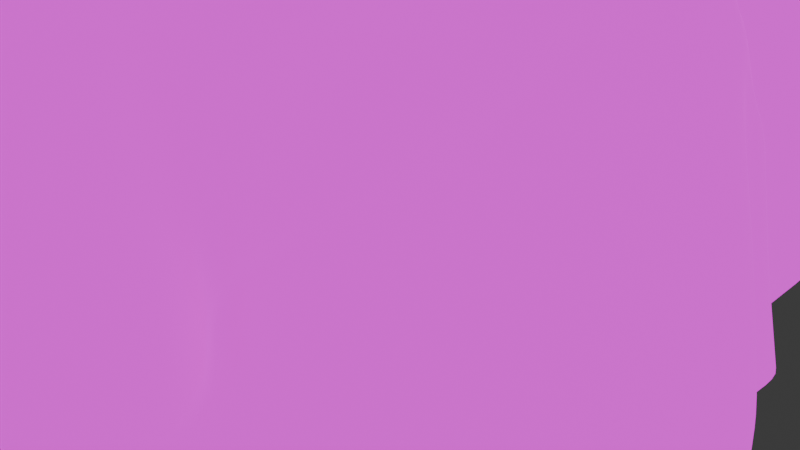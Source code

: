 # Source: windswept_prototype.blend  (saved by Blender 4.1.24; exported with 4.5.12 LTS)
import bpy
from mathutils import Matrix  # noqa: F401  (used for matrix-valued properties, if any)

bpy.ops.wm.read_factory_settings(use_empty=True)
scene = bpy.context.scene
scene.name = 'Scene'

# ---- collections
col_collection = bpy.data.collections.new('Collection'); scene.collection.children.link(col_collection)

# ---- images (referenced by path relative to the original .blend; pixels are not part of the script)
import os
ASSET_DIR = os.environ.get("B2B_ASSET_DIR", "")  # directory of the original .blend (textures are referenced by path, not embedded)
HERE = os.path.dirname(os.path.abspath(__file__))  # packed textures are extracted next to this script under _unpacked/

def load_image(name, relpath, width, height, colorspace="sRGB"):
    """Load a texture the original file referenced (path relative to the .blend, or extracted next to this script)."""
    p = next((c for c in (os.path.join(HERE, relpath), os.path.join(ASSET_DIR, relpath)) if relpath and os.path.exists(c)), "")
    if p:
        img = bpy.data.images.load(p, check_existing=True)
        img.name = name
    else:  # same state as the original file: an image datablock whose file is absent (Cycles renders it pink)
        img = bpy.data.images.new(name, width, height)
        img.source = "FILE"
        img.filepath = "//" + (relpath or name)
    img.colorspace_settings.name = colorspace
    return img
img_untitled_artwork_7_jpg = load_image('Untitled_Artwork 7.jpg', 'Untitled_Artwork 7.jpg', 1024, 1024, 'sRGB')

# ---- materials (node trees are filled in below, after node groups)
mat_material_001 = bpy.data.materials.new('Material.001')
mat_material_001.use_transparent_shadow = False

# ---- material node trees
mat_material_001.use_nodes = True; mat_material_001.node_tree.nodes.clear()
_N = mat_material_001.node_tree.nodes; _L = mat_material_001.node_tree.links
n0 = _N.new('ShaderNodeBsdfPrincipled'); n0.name = 'Principled BSDF'; n0.location = (95, 300)
n0.inputs[0].default_value = (0.0, 0.0, 0.0, 1.0)
n0.inputs[28].default_value = 1.0
n1 = _N.new('ShaderNodeOutputMaterial'); n1.name = 'Material Output'; n1.location = (384, 300)
n2 = _N.new('ShaderNodeTexImage'); n2.name = 'Image Texture'; n2.location = (-446, 257)
n2.image = img_untitled_artwork_7_jpg
_L.new(n0.outputs[0], n1.inputs[0])
_L.new(n2.outputs[0], n0.inputs[27])
n1.is_active_output = True

# ---- world
world_world = bpy.data.worlds.new('World'); scene.world = world_world
world_world.use_nodes = True; world_world.node_tree.nodes.clear()
_N = world_world.node_tree.nodes; _L = world_world.node_tree.links
n0 = _N.new('ShaderNodeOutputWorld'); n0.name = 'World Output'; n0.location = (300, 300)
n1 = _N.new('ShaderNodeBackground'); n1.name = 'Background'; n1.location = (10, 300)
n1.inputs[0].default_value = (0.05088, 0.05088, 0.05088, 1.0)
_L.new(n1.outputs[0], n0.inputs[0])
n0.is_active_output = True
world_world.color = (0.05088, 0.05088, 0.05088)
world_world.use_sun_shadow = False
world_world.sun_shadow_jitter_overblur = 0.0

# ---- cameras
cam_camera = bpy.data.cameras.new('Camera')
cam_camera.clip_end = 100.0
cam_camera.ortho_scale = 7.314

# ---- meshes
me_plane = bpy.data.meshes.new('Plane')
me_plane.from_pydata([(-1.0, -1.0, -0.318), (1.0, -1.0, -0.318), (-1.0, 1.0, -0.318), (1.0, 1.0, -0.318), (-0.1491, -1.0, 2.904e-08), (-0.1128, 1.0, -0.318), (-1.0, -1.39e-08, -0.318), (1.0, -1.39e-08, -0.318), (-0.1457, -0.1843, 3.644e-08), (1.0, 0.5, -0.318), (-0.1503, 0.2796, -0.2796), (-1.0, 0.5, -0.318), (-1.0, -0.5, -0.318), (1.0, -0.5, -0.318), (-0.1264, -0.3702, 1.896e-08), (-0.5443, 1.0, -0.318), (-0.5728, -1.0, 1.419e-08), (-0.5443, -8.905e-09, -0.318), (-0.5443, 0.5, -0.318), (-0.5471, -0.5995, 1.353e-08), (0.2515, -1.0, 0.2125), (0.1929, 1.0, -0.318), (0.1886, 0.3354, 4.6e-08), (0.1758, 0.4005, -0.04854), (0.2272, -0.1609, 0.1267), (0.03432, 1.0, -0.318), (0.04575, 0.1696, 3.238e-08), (0.05593, 0.4208, -0.318), (0.0586, -0.2641, 0.1267), (0.08574, -1.0, 0.2125), (-0.35, -1.0, 1.948e-08), (-0.25, 1.0, -0.318), (-0.3486, -0.2064, 2.822e-08), (-0.2917, 0.2722, -0.2796), (-0.3428, -0.559, 2.067e-08), (-0.6457, 1.0, -0.318), (-0.6457, -2.566e-08, -0.318), (-0.6457, 0.5, -0.318), (-0.6686, -0.5627, -1.312e-08), (-0.75, -1.0, 0.0), (0.3843, -1.0, 0.2125), (0.3135, 1.0, -0.318), (0.2986, 0.2654, 7.634e-08), (0.3372, 0.6548, 7.366e-08), (0.3357, -0.1232, 0.1267), (0.2394, 1.0, -0.318), (0.2408, 0.2838, 6.245e-08), (0.2679, 0.6585, 6.264e-08), (0.2716, -0.1721, 0.1267), (0.3192, -1.0, 0.2125), (0.165, -1.0, 0.2125), (0.1336, 1.0, -0.318), (0.09933, 0.1806, 4.581e-08), (0.1622, 0.4447, -0.1192), (0.1479, -0.1867, 0.1267), (-0.04354, 1.0, -0.318), (-0.07925, 0.09215, 3.577e-08), (-0.03029, 0.3158, -0.318), (-0.00985, -0.441, 0.1267), (-0.000693, -1.0, 0.1267), (-0.225, -1.0, 1.948e-08), (-0.1793, 1.0, -0.318), (-0.2693, -0.1917, 3.649e-08), (-0.2224, 0.2796, -0.2796), (-0.2821, -0.5516, 3.287e-08), (-0.375, 1.0, -0.318), (-0.4096, -0.03577, -0.318), (-0.3282, 0.2005, -0.318), (-0.465, -0.5958, 2.172e-08), (-0.475, -1.0, 1.948e-08), (-0.625, -1.0, 0.0), (-0.6021, 1.0, -0.318), (-0.6021, -1.648e-08, -0.318), (-0.6021, 0.5, -0.318), (-0.565, -0.629, -6.049e-09), (-0.875, 1.0, -0.318), (-0.875, -1.39e-08, -0.318), (-0.875, 0.5, -0.318), (-0.875, -0.5, -0.318), (-0.875, -1.0, -0.318), (0.4222, -1.0, 0.1267), (0.3828, 1.0, -0.318), (0.3619, 0.2549, -0.05824), (0.3737, 0.5479, 9.558e-08), (0.3814, -0.2284, 0.1267), (1.0, 0.75, -0.318), (-0.1189, 0.6456, -0.318), (-1.0, 0.75, -0.318), (-0.5443, 0.75, -0.318), (0.2158, 0.68, -0.1192), (0.02821, 0.6493, -0.318), (-0.2604, 0.6382, -0.318), (-0.6457, 0.75, -0.318), (0.3529, 0.75, -0.1192), (0.2779, 0.7721, -0.1192), (0.175, 0.5325, -0.1192), (-0.05108, 0.6382, -0.318), (-0.1911, 0.6456, -0.318), (-0.375, 0.75, -0.318), (-0.6021, 0.75, -0.318), (-0.875, 0.75, -0.318), (0.3779, 0.6468, -0.1192), (-1.0, 0.25, -0.318), (1.0, 0.25, -0.318), (-0.1814, -0.01171, 4.678e-08), (-0.5443, 0.25, -0.318), (0.1872, 0.3753, 5.547e-08), (0.05718, 0.2905, 3.58e-08), (-0.3243, -0.02645, 2.655e-08), (-0.6457, 0.25, -0.318), (0.3301, 0.4269, 7.408e-08), (0.2665, 0.4343, 6.179e-08), (0.09076, 0.2426, 5.57e-08), (-0.03926, 0.2131, 3.361e-08), (-0.2693, -0.03014, 4.035e-08), (-0.3525, 0.07564, -0.318), (-0.6021, 0.25, -0.318), (-0.875, 0.25, -0.318), (0.3751, 0.3532, 9.289e-08), (1.0, -0.25, -0.318), (-0.1371, -0.2942, 2.865e-08), (-1.0, -0.25, -0.318), (-0.5414, -0.4159, 1.532e-08), (0.1843, 0.1849, 4.249e-08), (0.06146, 0.02645, 2.465e-08), (-0.3514, -0.3053, 2.218e-08), (-0.6343, -0.438, -1.432e-08), (0.2568, 0.232, 7.503e-08), (0.2265, 0.2108, 5.75e-08), (0.1336, 0.1186, 3.092e-08), (-0.07497, -0.1431, 3.429e-08), (-0.2635, -0.3016, 2.925e-08), (-0.3993, -0.4085, 1.166e-08), (-0.5979, -0.4269, 2.446e-09), (-0.875, -0.25, -0.318), (0.3222, 0.2422, 8.618e-08), (-1.0, -0.75, -0.318), (1.0, -0.75, -0.318), (-0.14, -0.6578, 2.324e-08), (-0.5728, -0.75, 1.419e-08), (0.2515, -0.75, 0.2125), (0.08574, -0.75, 0.2125), (-0.3528, -0.6505, 1.569e-08), (-0.6975, -0.7459, -1.041e-08), (0.3843, -0.75, 0.2125), (0.3202, -0.7478, 0.2125), (0.165, -0.75, 0.2125), (-0.009263, -0.6984, 0.1267), (-0.2578, -0.6247, 2.04e-08), (-0.4707, -0.7316, 1.784e-08), (-0.625, -0.75, 0.0), (-0.875, -0.75, -0.318), (0.4077, -0.7093, 0.1267), (0.4743, -1.0, 9.024e-08), (0.4493, 1.0, -0.318), (0.3956, 0.2086, 9.647e-08), (0.3988, 0.4254, -0.1192), (0.3875, 0.04994, 8.312e-08), (0.3894, 0.5341, -0.1192), (0.4069, 0.3158, -0.1192), (0.4151, 0.1302, 8.515e-08), (0.4493, -0.6583, 9.11e-08), (0.5359, -1.0, 8.433e-08), (0.5017, 1.0, -0.318), (0.4439, 0.1925, -0.318), (0.4718, 0.5408, -0.318), (0.4478, -0.2182, 8.919e-08), (0.4718, 0.7642, -0.318), (0.4601, 0.3542, -0.318), (0.4353, -0.01237, 9.355e-08), (0.4734, -0.548, 8.768e-08), (0.5943, -1.0, 7.6e-08), (0.5601, 1.0, -0.318), (0.4786, 0.1676, -0.318), (0.5373, 0.5204, -0.318), (0.4858, -0.2743, 8.727e-08), (0.5491, 0.7401, -0.318), (0.5222, 0.3564, -0.318), (0.4624, -0.1006, 9.516e-08), (0.521, -0.554, 8.172e-08), (0.6222, -1.0, -0.1614), (0.6235, 1.0, -0.318), (0.5828, 0.08378, -0.318), (0.6121, 0.5102, -0.318), (0.5653, -0.4211, -0.1614), (0.618, 0.7451, -0.318), (0.6046, 0.3032, -0.318), (0.5576, -0.1719, -0.318), (0.5816, -0.5943, -0.1614), (0.6704, -1.0, -0.232), (0.6921, 1.0, -0.318), (0.6809, 0.08602, -0.318), (0.6863, 0.5051, -0.318), (0.638, -0.4605, -0.232), (0.6893, 0.7475, -0.318), (0.6826, 0.2766, -0.318), (0.6315, -0.2279, -0.318), (0.6369, -0.6212, -0.232), (0.8115, -1.0, -0.232), (0.7776, 1.0, -0.318), (0.772, 0.04301, -0.318), (0.7748, 0.5025, -0.318), (0.6795, -0.4972, -0.232), (0.7762, 0.7488, -0.318), (0.7729, 0.2633, -0.318), (0.7434, -0.2356, -0.318), (0.7487, -0.6856, -0.232), (-1.0, -0.875, -0.318), (1.0, -0.875, -0.318), (-0.1491, -0.825, 2.687e-08), (-0.5728, -0.875, 1.419e-08), (0.2515, -0.875, 0.2125), (0.08574, -0.875, 0.2125), (-0.3514, -0.8252, 1.758e-08), (-0.7257, -0.8492, -5.859e-09), (0.3843, -0.875, 0.2125), (0.3197, -0.8739, 0.2125), (0.165, -0.875, 0.2125), (-0.004978, -0.8492, 0.1267), (-0.2414, -0.8123, 1.994e-08), (-0.4728, -0.8658, 1.866e-08), (-0.625, -0.875, 0.0), (-0.875, -0.875, -0.318), (0.415, -0.8546, 0.1267), (0.4618, -0.8292, 9.067e-08), (0.5047, -0.774, 8.601e-08), (0.5576, -0.777, 7.886e-08), (0.6019, -0.7971, -0.1614), (0.6536, -0.8106, -0.232), (0.7801, -0.8428, -0.232), (-0.7565, -1.0, -0.318), (-0.6576, 1.0, -0.318), (-0.6576, -2.505e-08, -0.318), (-0.6576, 0.5, -0.318), (-0.6793, -0.5594, -0.318), (-0.6576, 0.75, -0.318), (-0.6576, 0.25, -0.318), (-0.6468, -0.4282, -0.318), (-0.7067, -0.7461, -0.318), (-0.7335, -0.8505, -0.318), (1.0, -0.125, -0.318), (-0.1414, -0.2393, 3.255e-08), (-0.546, -0.336, 1.819e-08), (0.1865, 0.2602, 4.425e-08), (0.0536, 0.098, 2.852e-08), (-0.35, -0.2559, 2.52e-08), (-0.64, -0.219, -0.318), (0.2777, 0.2487, 7.568e-08), (0.2336, 0.2473, 5.998e-08), (0.1165, 0.1496, 3.837e-08), (-0.06399, -0.01194, 3.188e-08), (-0.2664, -0.2466, 3.287e-08), (-0.3968, -0.288, 1.136e-08), (-0.6, -0.2135, -0.318), (-0.875, -0.125, -0.318), (0.3421, 0.2486, 8.75e-08), (-1.0, -0.125, -0.318), (0.4053, 0.1694, 9.081e-08), (0.4396, 0.09008, -0.318), (0.4705, 0.03346, -0.318), (0.5702, -0.04407, -0.318), (0.6562, -0.07096, -0.318), (0.7577, -0.09628, -0.318), (-0.6522, -0.2141, -0.318), (1.0, -0.0625, -0.318), (-0.1435, -0.2118, 3.449e-08), (-0.5104, -0.1478, 5.75e-09), (0.1876, 0.2978, 4.513e-08), (0.04968, 0.1338, 3.045e-08), (-0.3493, -0.2311, 2.671e-08), (-0.6429, -0.1095, -0.318), (0.2882, 0.2571, 7.601e-08), (0.2372, 0.2656, 6.121e-08), (0.1079, 0.1651, 4.209e-08), (-0.07162, 0.04011, 3.382e-08), (-0.2678, -0.2192, 3.468e-08), (-0.4436, -0.1419, 1.684e-08), (-0.6011, -0.1067, -0.318), (-0.875, -0.0625, -0.318), (0.352, 0.2517, 8.816e-08), (0.4004, 0.189, 9.364e-08), (0.4417, 0.1413, -0.318), (0.4746, 0.1005, -0.318), (0.5765, 0.01985, -0.318), (0.6685, 0.007531, -0.318), (0.7649, -0.02664, -0.318), (-0.6549, -0.1071, -0.318), (-1.0, -0.0625, -0.318), (-0.07819, 1.0, -0.318), (-0.1125, -0.04608, -0.2084), (-0.1041, 0.3065, -0.318), (-0.05435, -0.4175, 0.1267), (-0.1009, -0.9921, 3.15e-08), (-0.08501, 0.6419, -0.318), (-0.1103, 0.1007, -0.2084), (-0.106, -0.2187, 3.147e-08), (-0.05622, -0.6702, 1.964e-08), (-0.08241, -0.8391, 2.666e-08), (-0.1027, -0.1256, -0.2084), (-0.1076, -0.08584, -0.2084)], [], [(203, 85, 3, 199), (97, 86, 5, 61), (275, 265, 8, 62), (285, 264, 7, 200), (114, 104, 10, 63), (204, 103, 9, 201), (206, 137, 13, 202), (148, 138, 14, 64), (150, 139, 19, 74), (116, 105, 18, 73), (277, 266, 17, 72), (99, 88, 15, 71), (146, 140, 24, 54), (112, 106, 23, 53), (273, 267, 22, 52), (95, 89, 21, 51), (96, 90, 25, 55), (274, 268, 26, 56), (113, 107, 27, 57), (147, 141, 28, 58), (149, 142, 34, 68), (115, 108, 33, 67), (276, 269, 32, 66), (98, 91, 31, 65), (235, 92, 35, 231), (286, 270, 36, 232), (236, 109, 37, 233), (238, 143, 38, 234), (145, 144, 44, 48), (111, 110, 43, 47), (272, 271, 42, 46), (94, 93, 41, 45), (89, 94, 45, 21), (267, 272, 46, 22), (106, 111, 47, 23), (140, 145, 48, 24), (90, 95, 51, 25), (268, 273, 52, 26), (107, 112, 53, 27), (141, 146, 54, 28), (296, 147, 58, 291), (294, 113, 57, 290), (299, 274, 56, 289), (293, 96, 55, 288), (142, 148, 64, 34), (108, 114, 63, 33), (269, 275, 62, 32), (91, 97, 61, 31), (88, 98, 65, 15), (266, 276, 66, 17), (105, 115, 67, 18), (139, 149, 68, 19), (92, 99, 71, 35), (270, 277, 72, 36), (109, 116, 73, 37), (143, 150, 74, 38), (136, 151, 78, 12), (102, 117, 77, 11), (287, 278, 76, 6), (87, 100, 75, 2), (144, 152, 84, 44), (110, 118, 83, 43), (271, 279, 82, 42), (93, 101, 81, 41), (43, 83, 101, 93), (11, 77, 100, 87), (37, 73, 99, 92), (18, 67, 98, 88), (33, 63, 97, 91), (290, 57, 96, 293), (27, 53, 95, 90), (23, 47, 94, 89), (47, 43, 93, 94), (233, 37, 92, 235), (67, 33, 91, 98), (57, 27, 90, 96), (53, 23, 89, 95), (73, 18, 88, 99), (63, 10, 86, 97), (201, 9, 85, 203), (42, 82, 118, 110), (6, 76, 117, 102), (36, 72, 116, 109), (17, 66, 115, 105), (32, 62, 114, 108), (289, 56, 113, 294), (26, 52, 112, 107), (22, 46, 111, 106), (46, 42, 110, 111), (232, 36, 109, 236), (66, 32, 108, 115), (56, 26, 107, 113), (52, 22, 106, 112), (72, 17, 105, 116), (200, 7, 103, 204), (62, 8, 104, 114), (44, 84, 135, 127), (12, 78, 134, 121), (38, 74, 133, 126), (19, 68, 132, 122), (34, 64, 131, 125), (291, 58, 130, 295), (28, 54, 129, 124), (24, 48, 128, 123), (48, 44, 127, 128), (234, 38, 126, 237), (68, 34, 125, 132), (58, 28, 124, 130), (54, 24, 123, 129), (74, 19, 122, 133), (202, 13, 119, 205), (64, 14, 120, 131), (215, 223, 152, 144), (207, 222, 151, 136), (214, 221, 150, 143), (210, 220, 149, 139), (213, 219, 148, 142), (297, 218, 147, 296), (212, 217, 146, 141), (211, 216, 145, 140), (216, 215, 144, 145), (239, 214, 143, 238), (220, 213, 142, 149), (218, 212, 141, 147), (217, 211, 140, 146), (221, 210, 139, 150), (219, 209, 138, 148), (229, 208, 137, 206), (223, 224, 161, 152), (84, 157, 160, 135), (82, 155, 159, 118), (83, 156, 158, 101), (152, 161, 157, 84), (118, 159, 156, 83), (279, 280, 155, 82), (101, 158, 154, 81), (224, 225, 170, 161), (157, 166, 169, 160), (155, 164, 168, 159), (156, 165, 167, 158), (161, 170, 166, 157), (159, 168, 165, 156), (280, 281, 164, 155), (158, 167, 163, 154), (225, 226, 179, 170), (166, 175, 178, 169), (164, 173, 177, 168), (165, 174, 176, 167), (170, 179, 175, 166), (168, 177, 174, 165), (281, 282, 173, 164), (167, 176, 172, 163), (226, 227, 188, 179), (175, 184, 187, 178), (173, 182, 186, 177), (174, 183, 185, 176), (179, 188, 184, 175), (177, 186, 183, 174), (282, 283, 182, 173), (176, 185, 181, 172), (227, 228, 197, 188), (184, 193, 196, 187), (182, 191, 195, 186), (183, 192, 194, 185), (188, 197, 193, 184), (186, 195, 192, 183), (283, 284, 191, 182), (185, 194, 190, 181), (228, 229, 206, 197), (193, 202, 205, 196), (191, 200, 204, 195), (192, 201, 203, 194), (197, 206, 202, 193), (195, 204, 201, 192), (284, 285, 200, 191), (194, 203, 199, 190), (189, 198, 229, 228), (180, 189, 228, 227), (171, 180, 227, 226), (162, 171, 226, 225), (153, 162, 225, 224), (80, 153, 224, 223), (198, 1, 208, 229), (60, 4, 209, 219), (70, 16, 210, 221), (50, 20, 211, 217), (59, 29, 212, 218), (69, 30, 213, 220), (230, 39, 214, 239), (49, 40, 215, 216), (20, 49, 216, 211), (29, 50, 217, 212), (292, 59, 218, 297), (30, 60, 219, 213), (16, 69, 220, 210), (39, 70, 221, 214), (0, 79, 222, 207), (40, 80, 223, 215), (79, 230, 239, 222), (222, 239, 238, 151), (78, 234, 237, 134), (76, 232, 236, 117), (77, 233, 235, 100), (151, 238, 234, 78), (117, 236, 233, 77), (278, 286, 232, 76), (100, 235, 231, 75), (134, 237, 263, 254), (196, 205, 262, 261), (187, 196, 261, 260), (178, 187, 260, 259), (169, 178, 259, 258), (160, 169, 258, 257), (135, 160, 257, 255), (127, 135, 255, 247), (121, 134, 254, 256), (126, 133, 253, 246), (122, 132, 252, 242), (125, 131, 251, 245), (295, 130, 250, 298), (124, 129, 249, 244), (123, 128, 248, 243), (128, 127, 247, 248), (237, 126, 246, 263), (132, 125, 245, 252), (130, 124, 244, 250), (129, 123, 243, 249), (133, 122, 242, 253), (205, 119, 240, 262), (131, 120, 241, 251), (254, 263, 286, 278), (261, 262, 285, 284), (260, 261, 284, 283), (259, 260, 283, 282), (258, 259, 282, 281), (257, 258, 281, 280), (255, 257, 280, 279), (247, 255, 279, 271), (256, 254, 278, 287), (246, 253, 277, 270), (242, 252, 276, 266), (245, 251, 275, 269), (298, 250, 274, 299), (244, 249, 273, 268), (243, 248, 272, 267), (248, 247, 271, 272), (263, 246, 270, 286), (252, 245, 269, 276), (250, 244, 268, 274), (249, 243, 267, 273), (253, 242, 266, 277), (262, 240, 264, 285), (251, 241, 265, 275), (241, 298, 299, 265), (120, 295, 298, 241), (4, 292, 297, 209), (209, 297, 296, 138), (14, 291, 295, 120), (8, 289, 294, 104), (10, 290, 293, 86), (86, 293, 288, 5), (265, 299, 289, 8), (104, 294, 290, 10), (138, 296, 291, 14)])
me_plane.polygons.foreach_set('use_smooth', [True] * 264)
_uv = me_plane.uv_layers.new(name='UVMap')
_uv.uv.foreach_set('vector', [0.8881, 0.8744, 1.0, 0.875, 1.0, 1.0, 0.8888, 1.0, 0.4045, 0.8228, 0.4405, 0.8228, 0.4436, 1.0, 0.4104, 1.0, 0.3661, 0.3904, 0.4282, 0.3941, 0.4272, 0.4078, 0.3654, 0.4042, 0.8824, 0.4867, 1.0, 0.4688, 1.0, 0.5, 0.886, 0.5215, 0.3654, 0.4849, 0.4093, 0.4941, 0.4249, 0.6398, 0.3888, 0.6398, 0.8864, 0.6317, 1.0, 0.625, 1.0, 0.75, 0.8874, 0.7513, 0.8744, 0.1572, 1.0, 0.125, 1.0, 0.25, 0.8398, 0.2514, 0.3711, 0.1877, 0.43, 0.1711, 0.4368, 0.3149, 0.3589, 0.2242, 0.1875, 0.125, 0.2136, 0.125, 0.2264, 0.2002, 0.2175, 0.1855, 0.1989, 0.625, 0.2279, 0.625, 0.2279, 0.75, 0.1989, 0.75, 0.1995, 0.4466, 0.2448, 0.4261, 0.2279, 0.5, 0.1989, 0.5, 0.1989, 0.875, 0.2279, 0.875, 0.2279, 1.0, 0.1989, 1.0, 0.5825, 0.125, 0.6257, 0.125, 0.6136, 0.4196, 0.5739, 0.4067, 0.5454, 0.6213, 0.5936, 0.6877, 0.5879, 0.7002, 0.5811, 0.7224, 0.554, 0.5826, 0.5938, 0.6489, 0.5943, 0.6677, 0.5497, 0.5903, 0.5875, 0.7663, 0.6079, 0.84, 0.5965, 1.0, 0.5668, 1.0, 0.4745, 0.8191, 0.5141, 0.8246, 0.5172, 1.0, 0.4782, 1.0, 0.4642, 0.5201, 0.5248, 0.5669, 0.5229, 0.5848, 0.4604, 0.5461, 0.4804, 0.6066, 0.5286, 0.6453, 0.528, 0.7104, 0.4849, 0.6579, 0.4954, 0.1508, 0.5429, 0.125, 0.5293, 0.368, 0.4951, 0.2795, 0.2647, 0.1342, 0.3236, 0.1748, 0.3286, 0.2205, 0.2675, 0.2021, 0.3238, 0.5378, 0.3379, 0.4868, 0.3541, 0.6361, 0.3359, 0.6002, 0.2782, 0.429, 0.3254, 0.3844, 0.3257, 0.3968, 0.2952, 0.4821, 0.3125, 0.875, 0.3698, 0.8191, 0.375, 1.0, 0.3125, 1.0, 0.1712, 0.875, 0.1771, 0.875, 0.1771, 1.0, 0.1712, 1.0, 0.1725, 0.4465, 0.1786, 0.4453, 0.1771, 0.5, 0.1712, 0.5, 0.1712, 0.625, 0.1771, 0.625, 0.1771, 0.75, 0.1712, 0.75, 0.1467, 0.1269, 0.1513, 0.127, 0.1657, 0.2187, 0.1604, 0.2203, 0.6601, 0.1261, 0.6922, 0.125, 0.6678, 0.4384, 0.6358, 0.4139, 0.6332, 0.7172, 0.665, 0.7135, 0.6686, 0.8274, 0.634, 0.8292, 0.6186, 0.6328, 0.6441, 0.6285, 0.6493, 0.6327, 0.6204, 0.6419, 0.639, 0.8861, 0.6765, 0.875, 0.6567, 1.0, 0.6197, 1.0, 0.6079, 0.84, 0.639, 0.8861, 0.6197, 1.0, 0.5965, 1.0, 0.5938, 0.6489, 0.6186, 0.6328, 0.6204, 0.6419, 0.5943, 0.6677, 0.5936, 0.6877, 0.6332, 0.7172, 0.634, 0.8292, 0.5879, 0.7002, 0.6257, 0.125, 0.6601, 0.1261, 0.6358, 0.4139, 0.6136, 0.4196, 0.5141, 0.8246, 0.5875, 0.7663, 0.5668, 1.0, 0.5172, 1.0, 0.5248, 0.5669, 0.554, 0.5826, 0.5497, 0.5903, 0.5229, 0.5848, 0.5286, 0.6453, 0.5454, 0.6213, 0.5811, 0.7224, 0.528, 0.7104, 0.5429, 0.125, 0.5825, 0.125, 0.5739, 0.4067, 0.5293, 0.368, 0.4719, 0.1649, 0.4954, 0.1508, 0.4951, 0.2795, 0.4728, 0.2913, 0.4448, 0.5504, 0.4804, 0.6066, 0.4849, 0.6579, 0.448, 0.6533, 0.4462, 0.4571, 0.4642, 0.5201, 0.4604, 0.5461, 0.4438, 0.477, 0.4575, 0.821, 0.4745, 0.8191, 0.4782, 1.0, 0.4609, 1.0, 0.3236, 0.1748, 0.3711, 0.1877, 0.3589, 0.2242, 0.3286, 0.2205, 0.3379, 0.4868, 0.3654, 0.4849, 0.3888, 0.6398, 0.3541, 0.6361, 0.3254, 0.3844, 0.3661, 0.3904, 0.3654, 0.4042, 0.3257, 0.3968, 0.3698, 0.8191, 0.4045, 0.8228, 0.4104, 1.0, 0.375, 1.0, 0.2279, 0.875, 0.3125, 0.875, 0.3125, 1.0, 0.2279, 1.0, 0.2448, 0.4261, 0.2782, 0.429, 0.2952, 0.4821, 0.2279, 0.5, 0.2279, 0.625, 0.3238, 0.5378, 0.3359, 0.6002, 0.2279, 0.75, 0.2136, 0.125, 0.2647, 0.1342, 0.2675, 0.2021, 0.2264, 0.2002, 0.1771, 0.875, 0.1989, 0.875, 0.1989, 1.0, 0.1771, 1.0, 0.1786, 0.4453, 0.1995, 0.4466, 0.1989, 0.5, 0.1771, 0.5, 0.1771, 0.625, 0.1989, 0.625, 0.1989, 0.75, 0.1771, 0.75, 0.1513, 0.127, 0.1875, 0.125, 0.2175, 0.1855, 0.1657, 0.2187, 0.0, 0.125, 0.0625, 0.125, 0.0625, 0.25, 0.0, 0.25, 0.0, 0.625, 0.0625, 0.625, 0.0625, 0.75, 0.0, 0.75, 0.0, 0.4688, 0.0625, 0.4688, 0.0625, 0.5, 0.0, 0.5, 0.0, 0.875, 0.0625, 0.875, 0.0625, 1.0, 0.0, 1.0, 0.6922, 0.125, 0.7039, 0.1454, 0.6907, 0.3858, 0.6678, 0.4384, 0.665, 0.7135, 0.6875, 0.6766, 0.6868, 0.774, 0.6686, 0.8274, 0.6441, 0.6285, 0.676, 0.6259, 0.681, 0.6274, 0.6493, 0.6327, 0.6765, 0.875, 0.689, 0.8234, 0.6914, 1.0, 0.6567, 1.0, 0.6686, 0.8274, 0.6868, 0.774, 0.689, 0.8234, 0.6765, 0.875, 0.0, 0.75, 0.0625, 0.75, 0.0625, 0.875, 0.0, 0.875, 0.1771, 0.75, 0.1989, 0.75, 0.1989, 0.875, 0.1771, 0.875, 0.2279, 0.75, 0.3359, 0.6002, 0.3125, 0.875, 0.2279, 0.875, 0.3541, 0.6361, 0.3888, 0.6398, 0.4045, 0.8228, 0.3698, 0.8191, 0.448, 0.6533, 0.4849, 0.6579, 0.4745, 0.8191, 0.4575, 0.821, 0.528, 0.7104, 0.5811, 0.7224, 0.5875, 0.7663, 0.5141, 0.8246, 0.5879, 0.7002, 0.634, 0.8292, 0.639, 0.8861, 0.6079, 0.84, 0.634, 0.8292, 0.6686, 0.8274, 0.6765, 0.875, 0.639, 0.8861, 0.1712, 0.75, 0.1771, 0.75, 0.1771, 0.875, 0.1712, 0.875, 0.3359, 0.6002, 0.3541, 0.6361, 0.3698, 0.8191, 0.3125, 0.875, 0.4849, 0.6579, 0.528, 0.7104, 0.5141, 0.8246, 0.4745, 0.8191, 0.5811, 0.7224, 0.5879, 0.7002, 0.6079, 0.84, 0.5875, 0.7663, 0.1989, 0.75, 0.2279, 0.75, 0.2279, 0.875, 0.1989, 0.875, 0.3888, 0.6398, 0.4249, 0.6398, 0.4405, 0.8228, 0.4045, 0.8228, 0.8874, 0.7513, 1.0, 0.75, 1.0, 0.875, 0.8881, 0.8744, 0.6493, 0.6327, 0.681, 0.6274, 0.6875, 0.6766, 0.665, 0.7135, 0.0, 0.5, 0.0625, 0.5, 0.0625, 0.625, 0.0, 0.625, 0.1771, 0.5, 0.1989, 0.5, 0.1989, 0.625, 0.1771, 0.625, 0.2279, 0.5, 0.2952, 0.4821, 0.3238, 0.5378, 0.2279, 0.625, 0.3257, 0.3968, 0.3654, 0.4042, 0.3654, 0.4849, 0.3379, 0.4868, 0.4438, 0.477, 0.4604, 0.5461, 0.4804, 0.6066, 0.4448, 0.5504, 0.5229, 0.5848, 0.5497, 0.5903, 0.5454, 0.6213, 0.5286, 0.6453, 0.5943, 0.6677, 0.6204, 0.6419, 0.6332, 0.7172, 0.5936, 0.6877, 0.6204, 0.6419, 0.6493, 0.6327, 0.665, 0.7135, 0.6332, 0.7172, 0.1712, 0.5, 0.1771, 0.5, 0.1771, 0.625, 0.1712, 0.625, 0.2952, 0.4821, 0.3257, 0.3968, 0.3379, 0.4868, 0.3238, 0.5378, 0.4604, 0.5461, 0.5229, 0.5848, 0.5286, 0.6453, 0.4804, 0.6066, 0.5497, 0.5903, 0.5943, 0.6677, 0.5936, 0.6877, 0.5454, 0.6213, 0.1989, 0.5, 0.2279, 0.5, 0.2279, 0.625, 0.1989, 0.625, 0.886, 0.5215, 1.0, 0.5, 1.0, 0.625, 0.8864, 0.6317, 0.3654, 0.4042, 0.4272, 0.4078, 0.4093, 0.4941, 0.3654, 0.4849, 0.6678, 0.4384, 0.6907, 0.3858, 0.6611, 0.6211, 0.6284, 0.616, 0.0, 0.25, 0.0625, 0.25, 0.0625, 0.375, 0.0, 0.375, 0.1657, 0.2187, 0.2175, 0.1855, 0.2011, 0.2865, 0.1828, 0.281, 0.2264, 0.2002, 0.2675, 0.2021, 0.3004, 0.2958, 0.2293, 0.2921, 0.3286, 0.2205, 0.3589, 0.2242, 0.3682, 0.3492, 0.3243, 0.3474, 0.4728, 0.2913, 0.4951, 0.2795, 0.4625, 0.4284, 0.447, 0.3907, 0.5293, 0.368, 0.5739, 0.4067, 0.5668, 0.5593, 0.5307, 0.5132, 0.6136, 0.4196, 0.6358, 0.4139, 0.6132, 0.6054, 0.5922, 0.5925, 0.6358, 0.4139, 0.6678, 0.4384, 0.6284, 0.616, 0.6132, 0.6054, 0.1604, 0.2203, 0.1657, 0.2187, 0.1828, 0.281, 0.1766, 0.2859, 0.2675, 0.2021, 0.3286, 0.2205, 0.3243, 0.3474, 0.3004, 0.2958, 0.4951, 0.2795, 0.5293, 0.368, 0.5307, 0.5132, 0.4625, 0.4284, 0.5739, 0.4067, 0.6136, 0.4196, 0.5922, 0.5925, 0.5668, 0.5593, 0.2175, 0.1855, 0.2264, 0.2002, 0.2293, 0.2921, 0.2011, 0.2865, 0.8398, 0.2514, 1.0, 0.25, 1.0, 0.375, 0.8717, 0.3822, 0.3589, 0.2242, 0.4368, 0.3149, 0.4314, 0.3529, 0.3682, 0.3492, 0.6922, 0.0625, 0.7075, 0.07268, 0.7039, 0.1454, 0.6922, 0.125, 0.0, 0.0625, 0.0625, 0.0625, 0.0625, 0.125, 0.0, 0.125, 0.1371, 0.0754, 0.1875, 0.0625, 0.1875, 0.125, 0.1513, 0.127, 0.2136, 0.0625, 0.2636, 0.06711, 0.2647, 0.1342, 0.2136, 0.125, 0.3243, 0.08738, 0.3793, 0.09383, 0.3711, 0.1877, 0.3236, 0.1748, 0.4588, 0.08047, 0.4975, 0.0754, 0.4954, 0.1508, 0.4719, 0.1649, 0.5429, 0.0625, 0.5825, 0.0625, 0.5825, 0.125, 0.5429, 0.125, 0.6257, 0.0625, 0.6598, 0.06306, 0.6601, 0.1261, 0.6257, 0.125, 0.6598, 0.06306, 0.6922, 0.0625, 0.6922, 0.125, 0.6601, 0.1261, 0.1333, 0.07473, 0.1371, 0.0754, 0.1513, 0.127, 0.1467, 0.1269, 0.2636, 0.06711, 0.3243, 0.08738, 0.3236, 0.1748, 0.2647, 0.1342, 0.4975, 0.0754, 0.5429, 0.0625, 0.5429, 0.125, 0.4954, 0.1508, 0.5825, 0.0625, 0.6257, 0.0625, 0.6257, 0.125, 0.5825, 0.125, 0.1875, 0.0625, 0.2136, 0.0625, 0.2136, 0.125, 0.1875, 0.125, 0.3793, 0.09383, 0.4254, 0.08752, 0.43, 0.1711, 0.3711, 0.1877, 0.8901, 0.0786, 1.0, 0.0625, 1.0, 0.125, 0.8744, 0.1572, 0.7075, 0.07268, 0.7309, 0.08541, 0.7247, 0.1708, 0.7039, 0.1454, 0.6907, 0.3858, 0.6938, 0.525, 0.7076, 0.5651, 0.6611, 0.6211, 0.681, 0.6274, 0.6978, 0.6043, 0.7034, 0.6579, 0.6875, 0.6766, 0.6868, 0.774, 0.6994, 0.7127, 0.6947, 0.767, 0.689, 0.8234, 0.7039, 0.1454, 0.7247, 0.1708, 0.6938, 0.525, 0.6907, 0.3858, 0.6875, 0.6766, 0.7034, 0.6579, 0.6994, 0.7127, 0.6868, 0.774, 0.676, 0.6259, 0.7002, 0.5945, 0.6978, 0.6043, 0.681, 0.6274, 0.689, 0.8234, 0.6947, 0.767, 0.7247, 1.0, 0.6914, 1.0, 0.7309, 0.08541, 0.7523, 0.113, 0.7367, 0.226, 0.7247, 0.1708, 0.6938, 0.525, 0.7239, 0.3909, 0.7176, 0.4938, 0.7076, 0.5651, 0.6978, 0.6043, 0.7219, 0.5963, 0.73, 0.6771, 0.7034, 0.6579, 0.6994, 0.7127, 0.7359, 0.7704, 0.7359, 0.8821, 0.6947, 0.767, 0.7247, 0.1708, 0.7367, 0.226, 0.7239, 0.3909, 0.6938, 0.525, 0.7034, 0.6579, 0.73, 0.6771, 0.7359, 0.7704, 0.6994, 0.7127, 0.7002, 0.5945, 0.7209, 0.5707, 0.7219, 0.5963, 0.6978, 0.6043, 0.6947, 0.767, 0.7359, 0.8821, 0.7509, 1.0, 0.7247, 1.0, 0.7523, 0.113, 0.7788, 0.1115, 0.7605, 0.223, 0.7367, 0.226, 0.7239, 0.3909, 0.7429, 0.3629, 0.7312, 0.4497, 0.7176, 0.4938, 0.7219, 0.5963, 0.7393, 0.5838, 0.7611, 0.6782, 0.73, 0.6771, 0.7359, 0.7704, 0.7686, 0.7602, 0.7745, 0.8701, 0.7359, 0.8821, 0.7367, 0.226, 0.7605, 0.223, 0.7429, 0.3629, 0.7239, 0.3909, 0.73, 0.6771, 0.7611, 0.6782, 0.7686, 0.7602, 0.7359, 0.7704, 0.7209, 0.5707, 0.7373, 0.5503, 0.7393, 0.5838, 0.7219, 0.5963, 0.7359, 0.8821, 0.7745, 0.8701, 0.7801, 1.0, 0.7509, 1.0, 0.7788, 0.1115, 0.8009, 0.1014, 0.7908, 0.2029, 0.7605, 0.223, 0.7429, 0.3629, 0.7827, 0.2895, 0.7788, 0.414, 0.7312, 0.4497, 0.7393, 0.5838, 0.7914, 0.5419, 0.8023, 0.6516, 0.7611, 0.6782, 0.7686, 0.7602, 0.8061, 0.7551, 0.809, 0.8725, 0.7745, 0.8701, 0.7605, 0.223, 0.7908, 0.2029, 0.7827, 0.2895, 0.7429, 0.3629, 0.7611, 0.6782, 0.8023, 0.6516, 0.8061, 0.7551, 0.7686, 0.7602, 0.7373, 0.5503, 0.7882, 0.5099, 0.7914, 0.5419, 0.7393, 0.5838, 0.7745, 0.8701, 0.809, 0.8725, 0.8118, 1.0, 0.7801, 1.0, 0.8009, 0.1014, 0.8268, 0.0947, 0.8184, 0.1894, 0.7908, 0.2029, 0.7827, 0.2895, 0.819, 0.2697, 0.8157, 0.386, 0.7788, 0.414, 0.7914, 0.5419, 0.8404, 0.543, 0.8413, 0.6383, 0.8023, 0.6516, 0.8061, 0.7551, 0.8432, 0.7525, 0.8446, 0.8738, 0.809, 0.8725, 0.7908, 0.2029, 0.8184, 0.1894, 0.819, 0.2697, 0.7827, 0.2895, 0.8023, 0.6516, 0.8413, 0.6383, 0.8432, 0.7525, 0.8061, 0.7551, 0.7882, 0.5099, 0.8343, 0.5038, 0.8404, 0.543, 0.7914, 0.5419, 0.809, 0.8725, 0.8446, 0.8738, 0.846, 1.0, 0.8118, 1.0, 0.8268, 0.0947, 0.8901, 0.0786, 0.8744, 0.1572, 0.8184, 0.1894, 0.819, 0.2697, 0.8398, 0.2514, 0.8717, 0.3822, 0.8157, 0.386, 0.8404, 0.543, 0.886, 0.5215, 0.8864, 0.6317, 0.8413, 0.6383, 0.8432, 0.7525, 0.8874, 0.7513, 0.8881, 0.8744, 0.8446, 0.8738, 0.8184, 0.1894, 0.8744, 0.1572, 0.8398, 0.2514, 0.819, 0.2697, 0.8413, 0.6383, 0.8864, 0.6317, 0.8874, 0.7513, 0.8432, 0.7525, 0.8343, 0.5038, 0.8824, 0.4867, 0.886, 0.5215, 0.8404, 0.543, 0.8446, 0.8738, 0.8881, 0.8744, 0.8888, 1.0, 0.846, 1.0, 0.8352, 7.748e-08, 0.9057, 7.748e-08, 0.8901, 0.0786, 0.8268, 0.0947, 0.8111, 7.748e-08, 0.8352, 7.748e-08, 0.8268, 0.0947, 0.8009, 0.1014, 0.7972, 7.748e-08, 0.8111, 7.748e-08, 0.8009, 0.1014, 0.7788, 0.1115, 0.768, 7.748e-08, 0.7972, 7.748e-08, 0.7788, 0.1115, 0.7523, 0.113, 0.7372, 7.748e-08, 0.768, 7.748e-08, 0.7523, 0.113, 0.7309, 0.08541, 0.7111, 7.748e-08, 0.7372, 7.748e-08, 0.7309, 0.08541, 0.7075, 0.07268, 0.9057, 7.748e-08, 1.0, 7.748e-08, 1.0, 0.0625, 0.8901, 0.0786, 0.3875, 7.748e-08, 0.4255, 7.748e-08, 0.4254, 0.08752, 0.3793, 0.09383, 0.1875, 0.0, 0.2136, 0.0, 0.2136, 0.0625, 0.1875, 0.0625, 0.5825, 7.748e-08, 0.6257, 7.748e-08, 0.6257, 0.0625, 0.5825, 0.0625, 0.4997, 7.748e-08, 0.5429, 7.748e-08, 0.5429, 0.0625, 0.4975, 0.0754, 0.2625, 0.0, 0.325, 0.0, 0.3243, 0.08738, 0.2636, 0.06711, 0.1218, 0.0, 0.125, 0.0, 0.1371, 0.0754, 0.1333, 0.07473, 0.6596, 7.748e-08, 0.6922, 7.748e-08, 0.6922, 0.0625, 0.6598, 0.06306, 0.6257, 7.748e-08, 0.6596, 7.748e-08, 0.6598, 0.06306, 0.6257, 0.0625, 0.5429, 7.748e-08, 0.5825, 7.748e-08, 0.5825, 0.0625, 0.5429, 0.0625, 0.4495, 0.003958, 0.4997, 7.748e-08, 0.4975, 0.0754, 0.4588, 0.08047, 0.325, 0.0, 0.3875, 7.748e-08, 0.3793, 0.09383, 0.3243, 0.08738, 0.2136, 0.0, 0.2625, 0.0, 0.2636, 0.06711, 0.2136, 0.0625, 0.125, 0.0, 0.1875, 0.0, 0.1875, 0.0625, 0.1371, 0.0754, 0.0, 0.0, 0.0625, 0.0, 0.0625, 0.0625, 0.0, 0.0625, 0.6922, 7.748e-08, 0.7111, 7.748e-08, 0.7075, 0.07268, 0.6922, 0.0625, 0.0625, 0.0, 0.1218, 0.0, 0.1333, 0.07473, 0.0625, 0.0625, 0.0625, 0.0625, 0.1333, 0.07473, 0.1467, 0.1269, 0.0625, 0.125, 0.0625, 0.25, 0.1604, 0.2203, 0.1766, 0.2859, 0.0625, 0.375, 0.0625, 0.5, 0.1712, 0.5, 0.1712, 0.625, 0.0625, 0.625, 0.0625, 0.75, 0.1712, 0.75, 0.1712, 0.875, 0.0625, 0.875, 0.0625, 0.125, 0.1467, 0.1269, 0.1604, 0.2203, 0.0625, 0.25, 0.0625, 0.625, 0.1712, 0.625, 0.1712, 0.75, 0.0625, 0.75, 0.0625, 0.4688, 0.1725, 0.4465, 0.1712, 0.5, 0.0625, 0.5, 0.0625, 0.875, 0.1712, 0.875, 0.1712, 1.0, 0.0625, 1.0, 0.0625, 0.375, 0.1766, 0.2859, 0.1739, 0.3929, 0.0625, 0.4375, 0.8157, 0.386, 0.8717, 0.3822, 0.8789, 0.4519, 0.8281, 0.4645, 0.7788, 0.414, 0.8157, 0.386, 0.8281, 0.4645, 0.7851, 0.478, 0.7312, 0.4497, 0.7788, 0.414, 0.7851, 0.478, 0.7353, 0.5167, 0.7176, 0.4938, 0.7312, 0.4497, 0.7353, 0.5167, 0.7198, 0.545, 0.7076, 0.5651, 0.7176, 0.4938, 0.7198, 0.545, 0.7027, 0.5847, 0.6611, 0.6211, 0.7076, 0.5651, 0.7027, 0.5847, 0.671, 0.6243, 0.6284, 0.616, 0.6611, 0.6211, 0.671, 0.6243, 0.6388, 0.6244, 0.0, 0.375, 0.0625, 0.375, 0.0625, 0.4375, 0.0, 0.4375, 0.1828, 0.281, 0.2011, 0.2865, 0.2, 0.3933, 0.18, 0.3905, 0.2293, 0.2921, 0.3004, 0.2958, 0.3016, 0.356, 0.227, 0.332, 0.3243, 0.3474, 0.3682, 0.3492, 0.3668, 0.3767, 0.325, 0.3721, 0.447, 0.3907, 0.4625, 0.4284, 0.468, 0.494, 0.4487, 0.4372, 0.5307, 0.5132, 0.5668, 0.5593, 0.5582, 0.5748, 0.5268, 0.549, 0.5922, 0.5925, 0.6132, 0.6054, 0.6168, 0.6236, 0.5932, 0.6301, 0.6132, 0.6054, 0.6284, 0.616, 0.6388, 0.6244, 0.6168, 0.6236, 0.1766, 0.2859, 0.1828, 0.281, 0.18, 0.3905, 0.1739, 0.3929, 0.3004, 0.2958, 0.3243, 0.3474, 0.325, 0.3721, 0.3016, 0.356, 0.4625, 0.4284, 0.5307, 0.5132, 0.5268, 0.549, 0.468, 0.494, 0.5668, 0.5593, 0.5922, 0.5925, 0.5932, 0.6301, 0.5582, 0.5748, 0.2011, 0.2865, 0.2293, 0.2921, 0.227, 0.332, 0.2, 0.3933, 0.8717, 0.3822, 1.0, 0.375, 1.0, 0.4375, 0.8789, 0.4519, 0.3682, 0.3492, 0.4314, 0.3529, 0.4293, 0.3804, 0.3668, 0.3767, 0.0625, 0.4375, 0.1739, 0.3929, 0.1725, 0.4465, 0.0625, 0.4688, 0.8281, 0.4645, 0.8789, 0.4519, 0.8824, 0.4867, 0.8343, 0.5038, 0.7851, 0.478, 0.8281, 0.4645, 0.8343, 0.5038, 0.7882, 0.5099, 0.7353, 0.5167, 0.7851, 0.478, 0.7882, 0.5099, 0.7373, 0.5503, 0.7198, 0.545, 0.7353, 0.5167, 0.7373, 0.5503, 0.7209, 0.5707, 0.7027, 0.5847, 0.7198, 0.545, 0.7209, 0.5707, 0.7002, 0.5945, 0.671, 0.6243, 0.7027, 0.5847, 0.7002, 0.5945, 0.676, 0.6259, 0.6388, 0.6244, 0.671, 0.6243, 0.676, 0.6259, 0.6441, 0.6285, 0.0, 0.4375, 0.0625, 0.4375, 0.0625, 0.4688, 0.0, 0.4688, 0.18, 0.3905, 0.2, 0.3933, 0.1995, 0.4466, 0.1786, 0.4453, 0.227, 0.332, 0.3016, 0.356, 0.2782, 0.429, 0.2448, 0.4261, 0.325, 0.3721, 0.3668, 0.3767, 0.3661, 0.3904, 0.3254, 0.3844, 0.4487, 0.4372, 0.468, 0.494, 0.4642, 0.5201, 0.4462, 0.4571, 0.5268, 0.549, 0.5582, 0.5748, 0.554, 0.5826, 0.5248, 0.5669, 0.5932, 0.6301, 0.6168, 0.6236, 0.6186, 0.6328, 0.5938, 0.6489, 0.6168, 0.6236, 0.6388, 0.6244, 0.6441, 0.6285, 0.6186, 0.6328, 0.1739, 0.3929, 0.18, 0.3905, 0.1786, 0.4453, 0.1725, 0.4465, 0.3016, 0.356, 0.325, 0.3721, 0.3254, 0.3844, 0.2782, 0.429, 0.468, 0.494, 0.5268, 0.549, 0.5248, 0.5669, 0.4642, 0.5201, 0.5582, 0.5748, 0.5932, 0.6301, 0.5938, 0.6489, 0.554, 0.5826, 0.2, 0.3933, 0.227, 0.332, 0.2448, 0.4261, 0.1995, 0.4466, 0.8789, 0.4519, 1.0, 0.4375, 1.0, 0.4688, 0.8824, 0.4867, 0.3668, 0.3767, 0.4293, 0.3804, 0.4282, 0.3941, 0.3661, 0.3904, 0.4293, 0.3804, 0.4487, 0.4372, 0.4462, 0.4571, 0.4282, 0.3941, 0.4314, 0.3529, 0.447, 0.3907, 0.4487, 0.4372, 0.4293, 0.3804, 0.4255, 7.748e-08, 0.4495, 0.003958, 0.4588, 0.08047, 0.4254, 0.08752, 0.4254, 0.08752, 0.4588, 0.08047, 0.4719, 0.1649, 0.43, 0.1711, 0.4368, 0.3149, 0.4728, 0.2913, 0.447, 0.3907, 0.4314, 0.3529, 0.4272, 0.4078, 0.4438, 0.477, 0.4448, 0.5504, 0.4093, 0.4941, 0.4249, 0.6398, 0.448, 0.6533, 0.4575, 0.821, 0.4405, 0.8228, 0.4405, 0.8228, 0.4575, 0.821, 0.4609, 1.0, 0.4436, 1.0, 0.4282, 0.3941, 0.4462, 0.4571, 0.4438, 0.477, 0.4272, 0.4078, 0.4093, 0.4941, 0.4448, 0.5504, 0.448, 0.6533, 0.4249, 0.6398, 0.43, 0.1711, 0.4719, 0.1649, 0.4728, 0.2913, 0.4368, 0.3149])
me_plane.materials.append(mat_material_001)
me_plane.update()
me_cube_001 = bpy.data.meshes.new('Cube.001')
me_cube_001.from_pydata([(-1.0, -0.5552, -0.3328), (-1.0, -0.6094, 0.4862), (-1.0, 0.4514, -0.3772), (-1.0, 0.8972, 0.5175), (0.6799, -0.5552, -0.3328), (0.6799, -0.6094, 0.4862), (0.6015, 0.4514, -0.3772), (0.6799, 0.8972, 0.5175), (-1.0, -0.03005, -0.3624), (-1.0, 0.05892, 0.6441), (1.0, -0.03005, -0.3624), (1.0, 0.05892, 0.6441), (-1.0, -0.7035, 0.2373), (-1.0, 0.7183, 0.1187), (0.6799, 0.7183, 0.1187), (0.6799, -0.7035, 0.2373), (1.0, 0.02926, 0.1484), (-1.0, 0.02926, 0.1484), (-1.0, -0.006198, 1.033), (-1.0, 0.6659, 0.9677), (0.6799, 0.6659, 0.9677), (1.0, -0.006198, 1.033), (0.6799, -0.6351, 0.8052), (-1.0, -0.6351, 0.8052), (0.6799, -0.7204, 0.5767), (-1.0, -0.7204, 0.5767), (0.6799, -0.7549, 0.7252), (-1.0, -0.7549, 0.7252), (-1.0, 0.9308, 0.7586), (0.6799, 0.9308, 0.7586), (0.6799, 0.8, 0.9464), (-1.0, 0.8, 0.9464), (-1.0, 0.478, 0.5808), (0.9216, 0.2107, -0.3698), (-1.0, 0.2107, -0.3698), (0.9216, 0.478, 0.5808), (0.9216, 0.3738, 0.1335), (-1.0, 0.3738, 0.1335), (-1.0, 0.3298, 1.0), (0.9216, 0.3298, 1.0), (-1.0, -0.2926, -0.3476), (0.9216, -0.2752, 0.5652), (-1.0, -0.2752, 0.5652), (0.9216, -0.2926, -0.3476), (-1.0, -0.3371, 0.1929), (0.9216, -0.3371, 0.1929), (0.9216, -0.3207, 0.9192), (-1.0, -0.3207, 0.9192), (1.029, -0.2167, 0.6031), (0.8304, -0.4912, 0.5382), (1.029, 0.4021, 0.616), (1.093, 0.0578, 0.668), (0.8304, 0.7464, 0.564), (0.8304, 0.5564, 0.9338), (1.029, -0.254, 0.8939), (0.8304, -0.5123, 0.8003), (1.029, 0.2804, 0.9607), (1.093, 0.004312, 0.9875), (0.8304, -0.5824, 0.6126), (0.8304, -0.6107, 0.7346), (0.8304, 0.774, 0.762), (0.8304, 0.6666, 0.9163)], [], [(37, 32, 3, 13), (13, 3, 7, 14), (45, 41, 5, 15), (15, 5, 1, 12), (40, 43, 4, 0), (42, 1, 23, 47), (46, 22, 55, 54), (34, 33, 10, 8), (36, 35, 11, 16), (44, 42, 9, 17), (40, 44, 17, 8), (33, 36, 16, 10), (4, 15, 12, 0), (43, 45, 15, 4), (2, 13, 14, 6), (34, 37, 13, 2), (46, 47, 23, 22), (39, 38, 18, 21), (32, 9, 18, 38), (22, 23, 27, 26), (19, 20, 30, 31), (30, 20, 53, 61), (25, 24, 26, 27), (1, 5, 24, 25), (23, 1, 25, 27), (35, 7, 52, 50), (29, 28, 31, 30), (3, 19, 31, 28), (7, 3, 28, 29), (41, 11, 51, 48), (3, 32, 38, 19), (20, 19, 38, 39), (8, 17, 37, 34), (6, 14, 36, 33), (14, 7, 35, 36), (2, 6, 33, 34), (26, 24, 58, 59), (17, 9, 32, 37), (29, 30, 61, 60), (21, 18, 47, 46), (10, 16, 45, 43), (0, 12, 44, 40), (12, 1, 42, 44), (9, 42, 47, 18), (8, 10, 43, 40), (16, 11, 41, 45), (50, 52, 53, 56), (48, 51, 57, 54), (49, 55, 59, 58), (53, 52, 60, 61), (51, 50, 56, 57), (49, 48, 54, 55), (22, 26, 59, 55), (24, 5, 49, 58), (7, 29, 60, 52), (39, 21, 57, 56), (11, 35, 50, 51), (20, 39, 56, 53), (21, 46, 54, 57), (5, 41, 48, 49)])
me_cube_001.polygons.foreach_set('use_smooth', [True] * 60)
_uv = me_cube_001.uv_layers.new(name='UVMap')
_uv.uv.foreach_set('vector', [0.3096, 0.03853, 0.3128, 0.07589, 0.3256, 0.0706, 0.3202, 0.03729, 0.3202, 0.03729, 0.3256, 0.0706, 0.3256, 0.0706, 0.3202, 0.03729, 0.2879, 0.04348, 0.2898, 0.07458, 0.2795, 0.06798, 0.2766, 0.0472, 0.2766, 0.0472, 0.2795, 0.06798, 0.2795, 0.06798, 0.2766, 0.0472, 0.2892, -0.00166, 0.2892, -0.00166, 0.2812, -0.0004217, 0.2812, -0.0004217, 0.2898, 0.07458, 0.2795, 0.06798, 0.2787, 0.09463, 0.2884, 0.1042, 0.2884, 0.1042, 0.2787, 0.09463, 0.2825, 0.09422, 0.2904, 0.102, 0.3046, -0.003518, 0.3046, -0.003518, 0.2973, -0.002899, 0.2973, -0.002899, 0.3096, 0.03853, 0.3128, 0.07589, 0.3, 0.08118, 0.2991, 0.03977, 0.2879, 0.04348, 0.2898, 0.07458, 0.3, 0.08118, 0.2991, 0.03977, 0.2892, -0.00166, 0.2879, 0.04348, 0.2991, 0.03977, 0.2973, -0.002899, 0.3046, -0.003518, 0.3096, 0.03853, 0.2991, 0.03977, 0.2973, -0.002899, 0.2812, -0.0004217, 0.2766, 0.0472, 0.2766, 0.0472, 0.2812, -0.0004217, 0.2892, -0.00166, 0.2879, 0.04348, 0.2766, 0.0472, 0.2812, -0.0004217, 0.312, -0.004137, 0.3202, 0.03729, 0.3202, 0.03729, 0.312, -0.004137, 0.3046, -0.003518, 0.3096, 0.03853, 0.3202, 0.03729, 0.312, -0.004137, 0.2884, 0.1042, 0.2884, 0.1042, 0.2787, 0.09463, 0.2787, 0.09463, 0.3083, 0.1109, 0.3083, 0.1109, 0.298, 0.1137, 0.298, 0.1137, 0.3128, 0.07589, 0.3, 0.08118, 0.298, 0.1137, 0.3083, 0.1109, 0.2787, 0.09463, 0.2787, 0.09463, 0.2751, 0.08795, 0.2751, 0.08795, 0.3186, 0.1082, 0.3186, 0.1082, 0.3227, 0.1064, 0.3227, 0.1064, 0.3227, 0.1064, 0.3186, 0.1082, 0.3152, 0.1054, 0.3186, 0.1039, 0.2761, 0.07555, 0.2761, 0.07555, 0.2751, 0.08795, 0.2751, 0.08795, 0.2795, 0.06798, 0.2795, 0.06798, 0.2761, 0.07555, 0.2761, 0.07555, 0.2787, 0.09463, 0.2795, 0.06798, 0.2761, 0.07555, 0.2751, 0.08795, 0.3128, 0.07589, 0.3256, 0.0706, 0.321, 0.07449, 0.3105, 0.07883, 0.3267, 0.09074, 0.3267, 0.09074, 0.3227, 0.1064, 0.3227, 0.1064, 0.3256, 0.0706, 0.3186, 0.1082, 0.3227, 0.1064, 0.3267, 0.09074, 0.3256, 0.0706, 0.3256, 0.0706, 0.3267, 0.09074, 0.3267, 0.09074, 0.2898, 0.07458, 0.3, 0.08118, 0.2999, 0.08317, 0.2915, 0.07775, 0.3256, 0.0706, 0.3128, 0.07589, 0.3083, 0.1109, 0.3186, 0.1082, 0.3186, 0.1082, 0.3186, 0.1082, 0.3083, 0.1109, 0.3083, 0.1109, 0.2973, -0.002899, 0.2991, 0.03977, 0.3096, 0.03853, 0.3046, -0.003518, 0.312, -0.004137, 0.3202, 0.03729, 0.3096, 0.03853, 0.3046, -0.003518, 0.3202, 0.03729, 0.3256, 0.0706, 0.3128, 0.07589, 0.3096, 0.03853, 0.312, -0.004137, 0.312, -0.004137, 0.3046, -0.003518, 0.3046, -0.003518, 0.2751, 0.08795, 0.2761, 0.07555, 0.2803, 0.07854, 0.2795, 0.08873, 0.2991, 0.03977, 0.3, 0.08118, 0.3128, 0.07589, 0.3096, 0.03853, 0.3267, 0.09074, 0.3227, 0.1064, 0.3186, 0.1039, 0.3219, 0.09103, 0.298, 0.1137, 0.298, 0.1137, 0.2884, 0.1042, 0.2884, 0.1042, 0.2973, -0.002899, 0.2991, 0.03977, 0.2879, 0.04348, 0.2892, -0.00166, 0.2812, -0.0004217, 0.2766, 0.0472, 0.2879, 0.04348, 0.2892, -0.00166, 0.2766, 0.0472, 0.2795, 0.06798, 0.2898, 0.07458, 0.2879, 0.04348, 0.3, 0.08118, 0.2898, 0.07458, 0.2884, 0.1042, 0.298, 0.1137, 0.2973, -0.002899, 0.2973, -0.002899, 0.2892, -0.00166, 0.2892, -0.00166, 0.2991, 0.03977, 0.3, 0.08118, 0.2898, 0.07458, 0.2879, 0.04348, 0.3105, 0.07883, 0.321, 0.07449, 0.3152, 0.1054, 0.3068, 0.1076, 0.2915, 0.07775, 0.2999, 0.08317, 0.2983, 0.1099, 0.2904, 0.102, 0.2831, 0.07233, 0.2825, 0.09422, 0.2795, 0.08873, 0.2803, 0.07854, 0.3152, 0.1054, 0.321, 0.07449, 0.3219, 0.09103, 0.3186, 0.1039, 0.2999, 0.08317, 0.3105, 0.07883, 0.3068, 0.1076, 0.2983, 0.1099, 0.2831, 0.07233, 0.2915, 0.07775, 0.2904, 0.102, 0.2825, 0.09422, 0.2787, 0.09463, 0.2751, 0.08795, 0.2795, 0.08873, 0.2825, 0.09422, 0.2761, 0.07555, 0.2795, 0.06798, 0.2831, 0.07233, 0.2803, 0.07854, 0.3256, 0.0706, 0.3267, 0.09074, 0.3219, 0.09103, 0.321, 0.07449, 0.3083, 0.1109, 0.298, 0.1137, 0.2983, 0.1099, 0.3068, 0.1076, 0.3, 0.08118, 0.3128, 0.07589, 0.3105, 0.07883, 0.2999, 0.08317, 0.3186, 0.1082, 0.3083, 0.1109, 0.3068, 0.1076, 0.3152, 0.1054, 0.298, 0.1137, 0.2884, 0.1042, 0.2904, 0.102, 0.2983, 0.1099, 0.2795, 0.06798, 0.2898, 0.07458, 0.2915, 0.07775, 0.2831, 0.07233])
me_cube_001.materials.append(mat_material_001)
me_cube_001.update()
me_cube_002 = bpy.data.meshes.new('Cube.002')
me_cube_002.from_pydata([(-1.0, -0.4472, -0.1572), (-1.0, -0.4878, 0.5334), (-1.0, 0.4514, -0.3772), (-1.0, 0.7756, 0.5513), (0.1146, -0.4472, -0.1572), (0.1146, -0.4878, 0.5334), (0.03622, 0.4514, -0.3772), (0.1146, 0.7756, 0.5513), (-1.0, 0.01046, -0.4232), (-1.0, 0.1467, 0.6509), (0.4347, 0.01046, -0.4232), (0.4347, 0.1467, 0.6509), (-1.0, -0.5482, 0.2778), (-1.0, 0.8938, 0.2132), (0.1146, 0.8938, 0.2132), (0.1146, -0.5482, 0.2778), (0.4347, 0.02926, 0.1484), (-1.0, 0.02926, 0.1484), (-1.0, 0.08832, 1.02), (-1.0, 0.5916, 1.022), (0.1146, 0.5916, 1.022), (0.4347, 0.08832, 1.02), (0.1146, -0.3448, 0.8592), (-1.0, -0.3448, 0.8592), (0.1146, -0.4571, 0.6645), (-1.0, -0.4571, 0.6645), (0.1146, -0.4646, 0.7792), (-1.0, -0.4646, 0.7792), (-1.0, 0.8767, 0.7788), (0.1146, 0.8767, 0.7788), (0.1146, 0.8, 1.027), (-1.0, 0.8, 1.027), (-1.0, 0.3903, 0.6483), (0.3563, 0.2512, -0.4306), (-1.0, 0.2512, -0.4306), (0.3563, 0.3903, 0.6483), (0.3563, 0.4008, 0.12), (-1.0, 0.4008, 0.12), (-1.0, 0.3298, 1.027), (0.3563, 0.3298, 1.027), (-1.0, -0.2521, -0.4084), (0.3563, -0.1402, 0.6259), (-1.0, -0.1402, 0.6259), (0.3563, -0.2521, -0.4084), (-1.0, -0.3371, 0.1929), (0.3563, -0.3371, 0.1929), (0.3563, -0.1586, 0.9462), (-1.0, -0.1586, 0.9462), (0.4637, -0.08166, 0.6639), (0.2651, -0.2279, 0.626), (0.4637, 0.3143, 0.6835), (0.5281, 0.1456, 0.6747), (0.2651, 0.7059, 0.5707), (0.2651, 0.4822, 0.9878), (0.4637, -0.09199, 0.9209), (0.2651, -0.222, 0.8543), (0.4637, 0.2804, 0.9877), (0.5281, 0.09883, 0.974), (0.2651, -0.3191, 0.7003), (0.2651, -0.3204, 0.7886), (0.2651, 0.72, 0.7823), (0.2651, 0.5924, 0.9703)], [], [(37, 32, 3, 13), (13, 3, 7, 14), (45, 41, 5, 15), (15, 5, 1, 12), (40, 43, 4, 0), (42, 1, 23, 47), (46, 22, 55, 54), (34, 33, 10, 8), (36, 35, 11, 16), (44, 42, 9, 17), (40, 44, 17, 8), (33, 36, 16, 10), (4, 15, 12, 0), (43, 45, 15, 4), (2, 13, 14, 6), (34, 37, 13, 2), (46, 47, 23, 22), (39, 38, 18, 21), (32, 9, 18, 38), (22, 23, 27, 26), (19, 20, 30, 31), (30, 20, 53, 61), (25, 24, 26, 27), (1, 5, 24, 25), (23, 1, 25, 27), (35, 7, 52, 50), (29, 28, 31, 30), (3, 19, 31, 28), (7, 3, 28, 29), (41, 11, 51, 48), (3, 32, 38, 19), (20, 19, 38, 39), (8, 17, 37, 34), (6, 14, 36, 33), (14, 7, 35, 36), (2, 6, 33, 34), (26, 24, 58, 59), (17, 9, 32, 37), (29, 30, 61, 60), (21, 18, 47, 46), (10, 16, 45, 43), (0, 12, 44, 40), (12, 1, 42, 44), (9, 42, 47, 18), (8, 10, 43, 40), (16, 11, 41, 45), (50, 52, 53, 56), (48, 51, 57, 54), (49, 55, 59, 58), (53, 52, 60, 61), (51, 50, 56, 57), (49, 48, 54, 55), (22, 26, 59, 55), (24, 5, 49, 58), (7, 29, 60, 52), (39, 21, 57, 56), (11, 35, 50, 51), (20, 39, 56, 53), (21, 46, 54, 57), (5, 41, 48, 49)])
me_cube_002.polygons.foreach_set('use_smooth', [True] * 60)
_uv = me_cube_002.uv_layers.new(name='UVMap')
_uv.uv.foreach_set('vector', [0.4304, 0.05975, 0.4284, 0.1033, 0.4409, 0.1058, 0.4425, 0.0753, 0.4425, 0.0753, 0.4409, 0.1058, 0.4409, 0.1058, 0.4425, 0.0753, 0.4086, 0.06471, 0.4142, 0.1008, 0.4018, 0.09648, 0.3991, 0.07793, 0.3991, 0.07793, 0.4018, 0.09648, 0.4018, 0.09648, 0.3991, 0.07793, 0.41, 0.01956, 0.41, 0.01956, 0.4018, 0.03647, 0.4018, 0.03647, 0.4142, 0.1008, 0.4018, 0.09648, 0.4056, 0.1259, 0.4128, 0.1304, 0.4128, 0.1304, 0.4056, 0.1259, 0.4094, 0.1255, 0.4148, 0.1283, 0.4256, 0.0205, 0.4256, 0.0205, 0.4186, 0.01049, 0.4186, 0.01049, 0.4304, 0.05975, 0.4284, 0.1033, 0.4208, 0.1024, 0.4198, 0.06099, 0.4086, 0.06471, 0.4142, 0.1008, 0.4208, 0.1024, 0.4198, 0.06099, 0.41, 0.01956, 0.4086, 0.06471, 0.4198, 0.06099, 0.4186, 0.01049, 0.4256, 0.0205, 0.4304, 0.05975, 0.4198, 0.06099, 0.4186, 0.01049, 0.4018, 0.03647, 0.3991, 0.07793, 0.3991, 0.07793, 0.4018, 0.03647, 0.41, 0.01956, 0.4086, 0.06471, 0.3991, 0.07793, 0.4018, 0.03647, 0.4333, 0.03275, 0.4425, 0.0753, 0.4425, 0.0753, 0.4333, 0.03275, 0.4256, 0.0205, 0.4304, 0.05975, 0.4425, 0.0753, 0.4333, 0.03275, 0.4128, 0.1304, 0.4128, 0.1304, 0.4056, 0.1259, 0.4056, 0.1259, 0.4266, 0.1383, 0.4266, 0.1383, 0.4188, 0.1349, 0.4188, 0.1349, 0.4284, 0.1033, 0.4208, 0.1024, 0.4188, 0.1349, 0.4266, 0.1383, 0.4056, 0.1259, 0.4056, 0.1259, 0.402, 0.1192, 0.402, 0.1192, 0.4355, 0.1373, 0.4355, 0.1373, 0.4396, 0.1355, 0.4396, 0.1355, 0.4396, 0.1355, 0.4355, 0.1373, 0.4322, 0.1344, 0.4355, 0.133, 0.4021, 0.1091, 0.4021, 0.1091, 0.402, 0.1192, 0.402, 0.1192, 0.4018, 0.09648, 0.4018, 0.09648, 0.4021, 0.1091, 0.4021, 0.1091, 0.4056, 0.1259, 0.4018, 0.09648, 0.4021, 0.1091, 0.402, 0.1192, 0.4284, 0.1033, 0.4409, 0.1058, 0.437, 0.1108, 0.4261, 0.1062, 0.4434, 0.1187, 0.4434, 0.1187, 0.4396, 0.1355, 0.4396, 0.1355, 0.4409, 0.1058, 0.4355, 0.1373, 0.4396, 0.1355, 0.4434, 0.1187, 0.4409, 0.1058, 0.4409, 0.1058, 0.4434, 0.1187, 0.4434, 0.1187, 0.4142, 0.1008, 0.4208, 0.1024, 0.4207, 0.1044, 0.416, 0.104, 0.4409, 0.1058, 0.4284, 0.1033, 0.4266, 0.1383, 0.4355, 0.1373, 0.4355, 0.1373, 0.4355, 0.1373, 0.4266, 0.1383, 0.4266, 0.1383, 0.4186, 0.01049, 0.4198, 0.06099, 0.4304, 0.05975, 0.4256, 0.0205, 0.4333, 0.03275, 0.4425, 0.0753, 0.4304, 0.05975, 0.4256, 0.0205, 0.4425, 0.0753, 0.4409, 0.1058, 0.4284, 0.1033, 0.4304, 0.05975, 0.4333, 0.03275, 0.4333, 0.03275, 0.4256, 0.0205, 0.4256, 0.0205, 0.402, 0.1192, 0.4021, 0.1091, 0.4048, 0.111, 0.4064, 0.12, 0.4198, 0.06099, 0.4208, 0.1024, 0.4284, 0.1033, 0.4304, 0.05975, 0.4434, 0.1187, 0.4396, 0.1355, 0.4355, 0.133, 0.4379, 0.1274, 0.4188, 0.1349, 0.4188, 0.1349, 0.4128, 0.1304, 0.4128, 0.1304, 0.4186, 0.01049, 0.4198, 0.06099, 0.4086, 0.06471, 0.41, 0.01956, 0.4018, 0.03647, 0.3991, 0.07793, 0.4086, 0.06471, 0.41, 0.01956, 0.3991, 0.07793, 0.4018, 0.09648, 0.4142, 0.1008, 0.4086, 0.06471, 0.4208, 0.1024, 0.4142, 0.1008, 0.4128, 0.1304, 0.4188, 0.1349, 0.4186, 0.01049, 0.4186, 0.01049, 0.41, 0.01956, 0.41, 0.01956, 0.4198, 0.06099, 0.4208, 0.1024, 0.4142, 0.1008, 0.4086, 0.06471, 0.4261, 0.1062, 0.437, 0.1108, 0.4322, 0.1344, 0.425, 0.135, 0.416, 0.104, 0.4207, 0.1044, 0.4191, 0.1311, 0.4148, 0.1283, 0.4076, 0.1047, 0.4094, 0.1255, 0.4064, 0.12, 0.4048, 0.111, 0.4322, 0.1344, 0.437, 0.1108, 0.4379, 0.1274, 0.4355, 0.133, 0.4207, 0.1044, 0.4261, 0.1062, 0.425, 0.135, 0.4191, 0.1311, 0.4076, 0.1047, 0.416, 0.104, 0.4148, 0.1283, 0.4094, 0.1255, 0.4056, 0.1259, 0.402, 0.1192, 0.4064, 0.12, 0.4094, 0.1255, 0.4021, 0.1091, 0.4018, 0.09648, 0.4076, 0.1047, 0.4048, 0.111, 0.4409, 0.1058, 0.4434, 0.1187, 0.4379, 0.1274, 0.437, 0.1108, 0.4266, 0.1383, 0.4188, 0.1349, 0.4191, 0.1311, 0.425, 0.135, 0.4208, 0.1024, 0.4284, 0.1033, 0.4261, 0.1062, 0.4207, 0.1044, 0.4355, 0.1373, 0.4266, 0.1383, 0.425, 0.135, 0.4322, 0.1344, 0.4188, 0.1349, 0.4128, 0.1304, 0.4148, 0.1283, 0.4191, 0.1311, 0.4018, 0.09648, 0.4142, 0.1008, 0.416, 0.104, 0.4076, 0.1047])
me_cube_002.materials.append(mat_material_001)
me_cube_002.update()

# ---- objects
ob_camera = bpy.data.objects.new('Camera', cam_camera)
ob_plane = bpy.data.objects.new('Plane', me_plane)
ob_cube = bpy.data.objects.new('Cube', me_cube_001)
ob_cube_001 = bpy.data.objects.new('Cube.001', me_cube_002)

# ---- transforms, parenting, visibility, modifiers, constraints
ob_camera.location = (7.359, -6.926, 4.958)
ob_camera.rotation_euler = (1.109, 0.0, 0.8149)
ob_camera.lock_rotations_4d = False
ob_camera.empty_display_type = 'ARROWS'
ob_camera.color = (0.0, 0.0, 0.0, 0.0)
ob_camera.display_type = 'WIRE'
ob_camera.lineart.crease_threshold = 0.0
ob_plane.location = (0.04929, 0.0, 0.0)
ob_plane.rotation_euler = (1.571, -4.371e-08, 1.571)
ob_plane.scale = (15.83, 6.132, 6.132)
_m = ob_plane.modifiers.new('Subdivision', 'SUBSURF')
_m.levels = 3
ob_cube.location = (0.6096, -6.385, -5.789)
_m = ob_cube.modifiers.new('Subdivision', 'SUBSURF')
_m.levels = 4
ob_cube_001.location = (0.8166, -2.647, -5.489)
_m = ob_cube_001.modifiers.new('Subdivision', 'SUBSURF')
_m.levels = 4

# ---- collection membership
col_collection.objects.link(ob_camera)
col_collection.objects.link(ob_plane)
col_collection.objects.link(ob_cube)
col_collection.objects.link(ob_cube_001)

# ---- scene / render settings (as saved in the file)
scene.camera = ob_camera
scene.frame_start = 1; scene.frame_end = 250; scene.frame_set(1)
scene.render.engine = 'BLENDER_EEVEE_NEXT'
scene.cycles.sampling_pattern = 'TABULATED_SOBOL'
scene.eevee.ray_tracing_options.trace_max_roughness = 0.0
bpy.context.view_layer.update()
